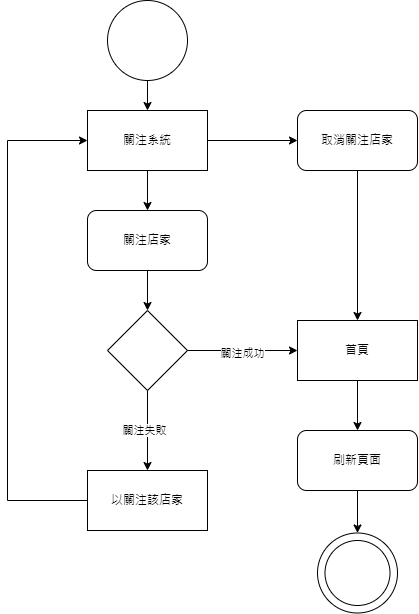

The diagram above was exported from draw.io. Its source (the exported page's mxGraphModel, read from the mxfile embedded in the PNG):
<mxGraphModel dx="979" dy="486" grid="1" gridSize="10" guides="1" tooltips="1" connect="1" arrows="1" fold="1" page="1" pageScale="1" pageWidth="3300" pageHeight="4681" math="0" shadow="0">
  <root>
    <mxCell id="0" />
    <mxCell id="1" parent="0" />
    <mxCell id="OGW-YGzOE-3zAe25qKZJ-1" value="" style="ellipse;whiteSpace=wrap;html=1;" vertex="1" parent="1">
      <mxGeometry x="460" y="70" width="80" height="80" as="geometry" />
    </mxCell>
    <mxCell id="OGW-YGzOE-3zAe25qKZJ-2" value="關注系統" style="rounded=0;whiteSpace=wrap;html=1;" vertex="1" parent="1">
      <mxGeometry x="440" y="180" width="120" height="60" as="geometry" />
    </mxCell>
    <mxCell id="OGW-YGzOE-3zAe25qKZJ-3" value="" style="endArrow=classic;html=1;rounded=0;exitX=0.5;exitY=1;exitDx=0;exitDy=0;entryX=0.5;entryY=0;entryDx=0;entryDy=0;" edge="1" parent="1" source="OGW-YGzOE-3zAe25qKZJ-1" target="OGW-YGzOE-3zAe25qKZJ-2">
      <mxGeometry width="50" height="50" relative="1" as="geometry">
        <mxPoint x="640" y="320" as="sourcePoint" />
        <mxPoint x="690" y="270" as="targetPoint" />
      </mxGeometry>
    </mxCell>
    <mxCell id="OGW-YGzOE-3zAe25qKZJ-4" value="關注店家" style="rounded=1;whiteSpace=wrap;html=1;" vertex="1" parent="1">
      <mxGeometry x="440" y="280" width="120" height="60" as="geometry" />
    </mxCell>
    <mxCell id="OGW-YGzOE-3zAe25qKZJ-5" value="" style="endArrow=classic;html=1;rounded=0;exitX=0.5;exitY=1;exitDx=0;exitDy=0;entryX=0.5;entryY=0;entryDx=0;entryDy=0;" edge="1" parent="1" source="OGW-YGzOE-3zAe25qKZJ-2" target="OGW-YGzOE-3zAe25qKZJ-4">
      <mxGeometry width="50" height="50" relative="1" as="geometry">
        <mxPoint x="690" y="440" as="sourcePoint" />
        <mxPoint x="740" y="390" as="targetPoint" />
      </mxGeometry>
    </mxCell>
    <mxCell id="OGW-YGzOE-3zAe25qKZJ-6" value="" style="rhombus;whiteSpace=wrap;html=1;" vertex="1" parent="1">
      <mxGeometry x="460" y="380" width="80" height="80" as="geometry" />
    </mxCell>
    <mxCell id="OGW-YGzOE-3zAe25qKZJ-7" value="" style="endArrow=classic;html=1;rounded=0;exitX=0.5;exitY=1;exitDx=0;exitDy=0;entryX=0.5;entryY=0;entryDx=0;entryDy=0;" edge="1" parent="1" source="OGW-YGzOE-3zAe25qKZJ-4" target="OGW-YGzOE-3zAe25qKZJ-6">
      <mxGeometry width="50" height="50" relative="1" as="geometry">
        <mxPoint x="690" y="440" as="sourcePoint" />
        <mxPoint x="740" y="390" as="targetPoint" />
      </mxGeometry>
    </mxCell>
    <mxCell id="OGW-YGzOE-3zAe25qKZJ-8" value="" style="endArrow=classic;html=1;rounded=0;exitX=1;exitY=0.5;exitDx=0;exitDy=0;" edge="1" parent="1" source="OGW-YGzOE-3zAe25qKZJ-6">
      <mxGeometry width="50" height="50" relative="1" as="geometry">
        <mxPoint x="690" y="440" as="sourcePoint" />
        <mxPoint x="650" y="420" as="targetPoint" />
      </mxGeometry>
    </mxCell>
    <mxCell id="OGW-YGzOE-3zAe25qKZJ-9" value="關注成功" style="edgeLabel;html=1;align=center;verticalAlign=middle;resizable=0;points=[];" vertex="1" connectable="0" parent="OGW-YGzOE-3zAe25qKZJ-8">
      <mxGeometry y="-3" relative="1" as="geometry">
        <mxPoint as="offset" />
      </mxGeometry>
    </mxCell>
    <mxCell id="OGW-YGzOE-3zAe25qKZJ-10" value="" style="endArrow=classic;html=1;rounded=0;exitX=0.5;exitY=1;exitDx=0;exitDy=0;" edge="1" parent="1" source="OGW-YGzOE-3zAe25qKZJ-6">
      <mxGeometry width="50" height="50" relative="1" as="geometry">
        <mxPoint x="550" y="490" as="sourcePoint" />
        <mxPoint x="500" y="540" as="targetPoint" />
      </mxGeometry>
    </mxCell>
    <mxCell id="OGW-YGzOE-3zAe25qKZJ-11" value="關注失敗" style="edgeLabel;html=1;align=center;verticalAlign=middle;resizable=0;points=[];" vertex="1" connectable="0" parent="OGW-YGzOE-3zAe25qKZJ-10">
      <mxGeometry y="-3" relative="1" as="geometry">
        <mxPoint as="offset" />
      </mxGeometry>
    </mxCell>
    <mxCell id="OGW-YGzOE-3zAe25qKZJ-13" value="以關注該店家" style="rounded=0;whiteSpace=wrap;html=1;" vertex="1" parent="1">
      <mxGeometry x="440" y="540" width="120" height="60" as="geometry" />
    </mxCell>
    <mxCell id="OGW-YGzOE-3zAe25qKZJ-15" value="首頁" style="rounded=0;whiteSpace=wrap;html=1;" vertex="1" parent="1">
      <mxGeometry x="650" y="390" width="120" height="60" as="geometry" />
    </mxCell>
    <mxCell id="OGW-YGzOE-3zAe25qKZJ-16" value="" style="endArrow=classic;html=1;rounded=0;exitX=0.5;exitY=1;exitDx=0;exitDy=0;" edge="1" parent="1" source="OGW-YGzOE-3zAe25qKZJ-15">
      <mxGeometry width="50" height="50" relative="1" as="geometry">
        <mxPoint x="750" y="490" as="sourcePoint" />
        <mxPoint x="710" y="500" as="targetPoint" />
      </mxGeometry>
    </mxCell>
    <mxCell id="OGW-YGzOE-3zAe25qKZJ-22" style="edgeStyle=orthogonalEdgeStyle;rounded=0;orthogonalLoop=1;jettySize=auto;html=1;exitX=0.5;exitY=1;exitDx=0;exitDy=0;entryX=0.5;entryY=0;entryDx=0;entryDy=0;" edge="1" parent="1" source="OGW-YGzOE-3zAe25qKZJ-17" target="OGW-YGzOE-3zAe25qKZJ-18">
      <mxGeometry relative="1" as="geometry" />
    </mxCell>
    <mxCell id="OGW-YGzOE-3zAe25qKZJ-17" value="刷新頁面" style="rounded=1;whiteSpace=wrap;html=1;" vertex="1" parent="1">
      <mxGeometry x="650" y="500" width="120" height="60" as="geometry" />
    </mxCell>
    <mxCell id="OGW-YGzOE-3zAe25qKZJ-18" value="" style="ellipse;whiteSpace=wrap;html=1;aspect=fixed;" vertex="1" parent="1">
      <mxGeometry x="670" y="602.5" width="80" height="80" as="geometry" />
    </mxCell>
    <mxCell id="OGW-YGzOE-3zAe25qKZJ-19" value="" style="ellipse;whiteSpace=wrap;html=1;aspect=fixed;" vertex="1" parent="1">
      <mxGeometry x="677.5" y="610" width="65" height="65" as="geometry" />
    </mxCell>
    <mxCell id="OGW-YGzOE-3zAe25qKZJ-28" style="edgeStyle=orthogonalEdgeStyle;rounded=0;orthogonalLoop=1;jettySize=auto;html=1;exitX=0.5;exitY=1;exitDx=0;exitDy=0;entryX=0.5;entryY=0;entryDx=0;entryDy=0;" edge="1" parent="1" source="OGW-YGzOE-3zAe25qKZJ-24" target="OGW-YGzOE-3zAe25qKZJ-15">
      <mxGeometry relative="1" as="geometry">
        <mxPoint x="710" y="280" as="targetPoint" />
      </mxGeometry>
    </mxCell>
    <mxCell id="OGW-YGzOE-3zAe25qKZJ-24" value="取消關注店家" style="rounded=1;whiteSpace=wrap;html=1;" vertex="1" parent="1">
      <mxGeometry x="650" y="180" width="120" height="60" as="geometry" />
    </mxCell>
    <mxCell id="OGW-YGzOE-3zAe25qKZJ-25" value="" style="endArrow=classic;html=1;rounded=0;exitX=1;exitY=0.5;exitDx=0;exitDy=0;entryX=0;entryY=0.5;entryDx=0;entryDy=0;" edge="1" parent="1" source="OGW-YGzOE-3zAe25qKZJ-2" target="OGW-YGzOE-3zAe25qKZJ-24">
      <mxGeometry width="50" height="50" relative="1" as="geometry">
        <mxPoint x="510" y="350" as="sourcePoint" />
        <mxPoint x="510" y="390" as="targetPoint" />
      </mxGeometry>
    </mxCell>
    <mxCell id="OGW-YGzOE-3zAe25qKZJ-30" value="" style="endArrow=classic;html=1;rounded=0;exitX=0;exitY=0.5;exitDx=0;exitDy=0;entryX=0;entryY=0.5;entryDx=0;entryDy=0;" edge="1" parent="1" source="OGW-YGzOE-3zAe25qKZJ-13" target="OGW-YGzOE-3zAe25qKZJ-2">
      <mxGeometry width="50" height="50" relative="1" as="geometry">
        <mxPoint x="400" y="552.5" as="sourcePoint" />
        <mxPoint x="320" y="560" as="targetPoint" />
        <Array as="points">
          <mxPoint x="360" y="570" />
          <mxPoint x="360" y="210" />
        </Array>
      </mxGeometry>
    </mxCell>
  </root>
</mxGraphModel>